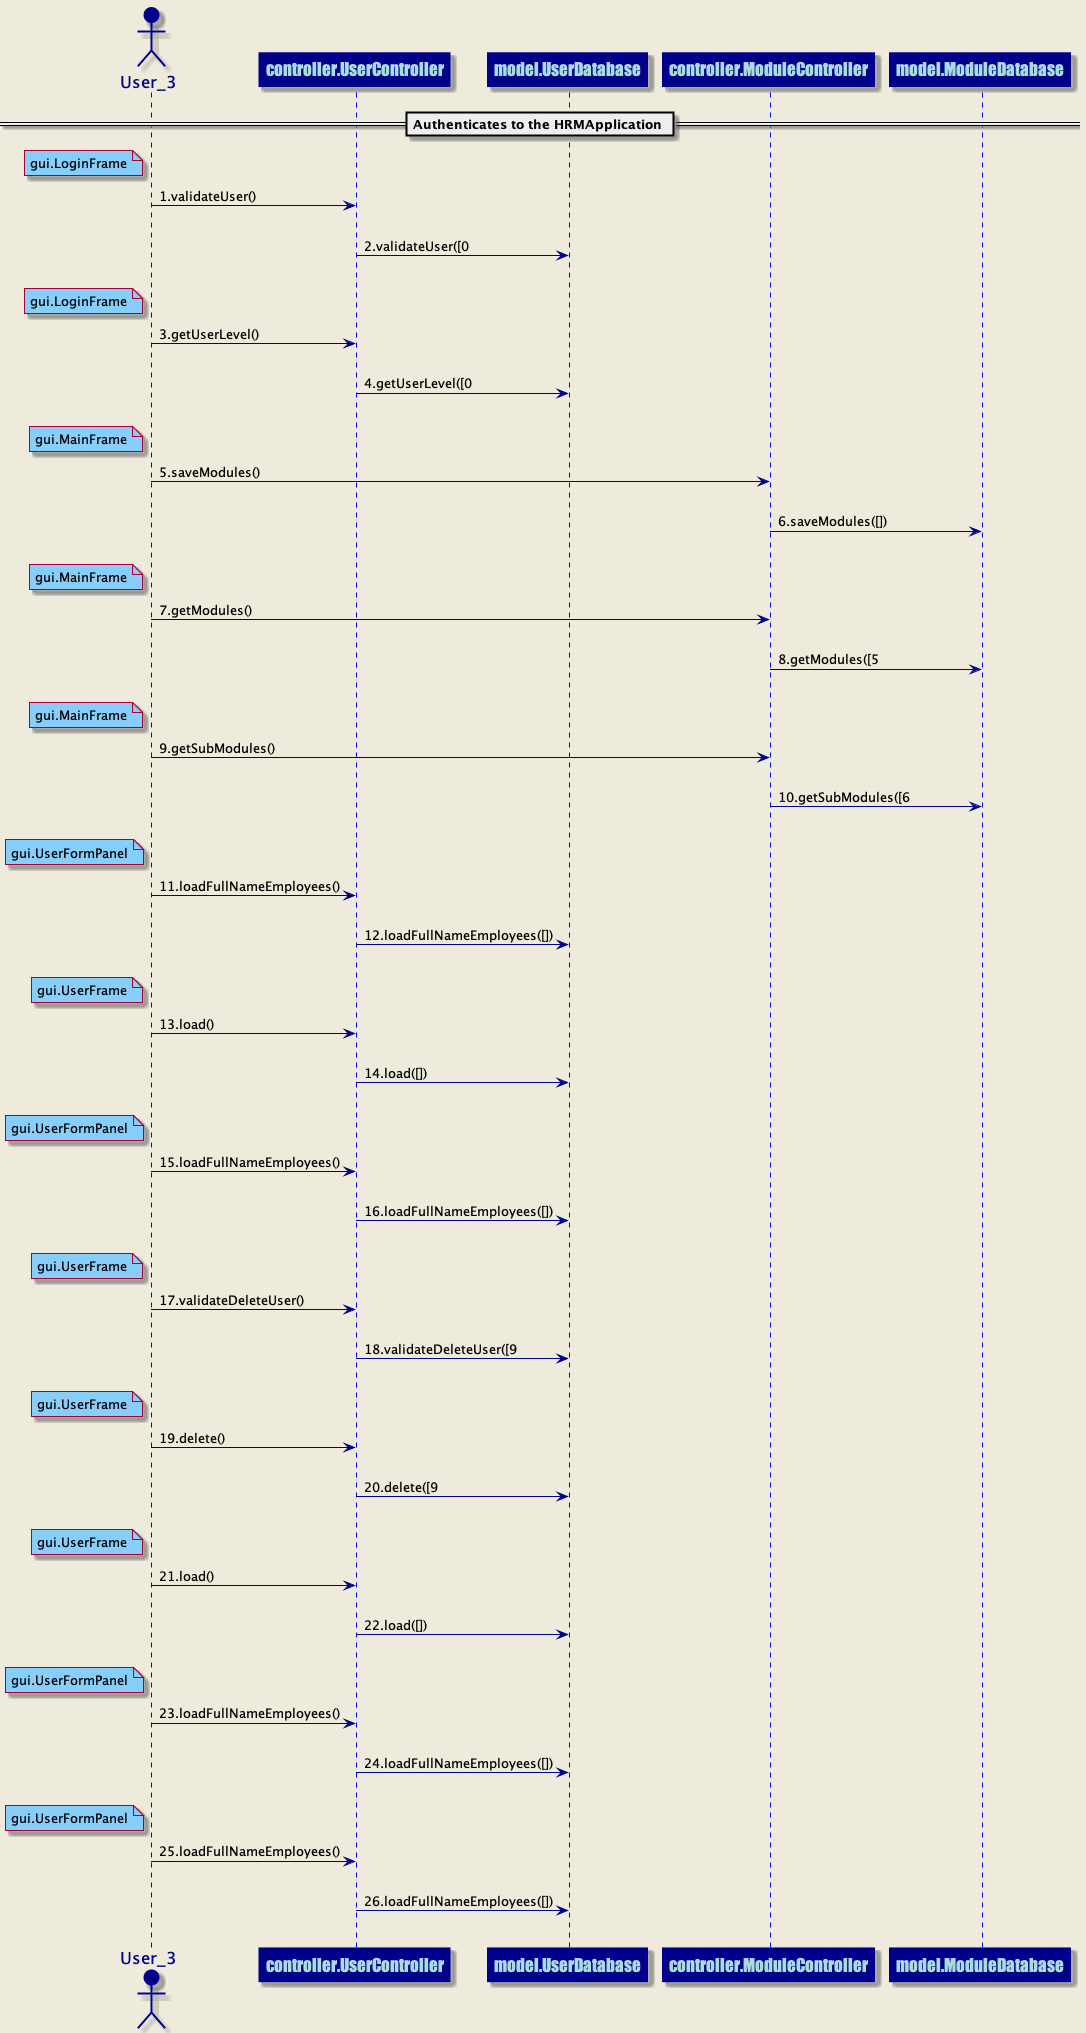

The diagram above was rendered by PlantUML. Its source (embedded in the PNG):
@startuml
skinparam backgroundColor #EEEBDC
skinparam sequence {
ArrowColor DarkBlue
ActorBorderColor DarkBlue
LifeLineBorderColor blue
LifeLineBackgroundColor DarkBlue
ParticipantBorderColor DarkBlue
ParticipantBackgroundColor DarkBlue
ParticipantFontName Impact
ParticipantFontSize 17
ParticipantFontColor #A9DCDF
ActorBackgroundColor DarkBlue
ActorFontColor DarkBlue
ActorFontSize 17
ActorFontName Aapex
}
== Authenticates to the HRMApplication ==
actor User_3 order 125
participant controller.UserController order 126
note left of User_3 #lightskyblue 
gui.LoginFrame
end note
User_3 ->controller.UserController: 1.validateUser()
||20||
participant controller.UserController order 127
participant model.UserDatabase order 128
controller.UserController ->model.UserDatabase: 2.validateUser([0
||20||
actor User_3 order 129
participant controller.UserController order 130
note left of User_3 #lightskyblue 
gui.LoginFrame
end note
User_3 ->controller.UserController: 3.getUserLevel()
||20||
participant controller.UserController order 131
participant model.UserDatabase order 132
controller.UserController ->model.UserDatabase: 4.getUserLevel([0
||20||
actor User_3 order 133
participant controller.ModuleController order 134
note left of User_3 #lightskyblue 
gui.MainFrame
end note
User_3 ->controller.ModuleController: 5.saveModules()
||20||
participant controller.ModuleController order 135
participant model.ModuleDatabase order 136
controller.ModuleController ->model.ModuleDatabase: 6.saveModules([])
||20||
actor User_3 order 137
participant controller.ModuleController order 138
note left of User_3 #lightskyblue 
gui.MainFrame
end note
User_3 ->controller.ModuleController: 7.getModules()
||20||
participant controller.ModuleController order 139
participant model.ModuleDatabase order 140
controller.ModuleController ->model.ModuleDatabase: 8.getModules([5
||20||
actor User_3 order 141
participant controller.ModuleController order 142
note left of User_3 #lightskyblue 
gui.MainFrame
end note
User_3 ->controller.ModuleController: 9.getSubModules()
||20||
participant controller.ModuleController order 143
participant model.ModuleDatabase order 144
controller.ModuleController ->model.ModuleDatabase: 10.getSubModules([6
||20||
actor User_3 order 145
participant controller.UserController order 146
note left of User_3 #lightskyblue 
gui.UserFormPanel
end note
User_3 ->controller.UserController: 11.loadFullNameEmployees()
||20||
participant controller.UserController order 147
participant model.UserDatabase order 148
controller.UserController ->model.UserDatabase: 12.loadFullNameEmployees([])
||20||
actor User_3 order 149
participant controller.UserController order 150
note left of User_3 #lightskyblue 
gui.UserFrame
end note
User_3 ->controller.UserController: 13.load()
||20||
participant controller.UserController order 151
participant model.UserDatabase order 152
controller.UserController ->model.UserDatabase: 14.load([])
||20||
actor User_3 order 153
participant controller.UserController order 154
note left of User_3 #lightskyblue 
gui.UserFormPanel
end note
User_3 ->controller.UserController: 15.loadFullNameEmployees()
||20||
participant controller.UserController order 155
participant model.UserDatabase order 156
controller.UserController ->model.UserDatabase: 16.loadFullNameEmployees([])
||20||
actor User_3 order 157
participant controller.UserController order 158
note left of User_3 #lightskyblue 
gui.UserFrame
end note
User_3 ->controller.UserController: 17.validateDeleteUser()
||20||
participant controller.UserController order 159
participant model.UserDatabase order 160
controller.UserController ->model.UserDatabase: 18.validateDeleteUser([9
||20||
actor User_3 order 161
participant controller.UserController order 162
note left of User_3 #lightskyblue 
gui.UserFrame
end note
User_3 ->controller.UserController: 19.delete()
||20||
participant controller.UserController order 163
participant model.UserDatabase order 164
controller.UserController ->model.UserDatabase: 20.delete([9
||20||
actor User_3 order 165
participant controller.UserController order 166
note left of User_3 #lightskyblue 
gui.UserFrame
end note
User_3 ->controller.UserController: 21.load()
||20||
participant controller.UserController order 167
participant model.UserDatabase order 168
controller.UserController ->model.UserDatabase: 22.load([])
||20||
actor User_3 order 169
participant controller.UserController order 170
note left of User_3 #lightskyblue 
gui.UserFormPanel
end note
User_3 ->controller.UserController: 23.loadFullNameEmployees()
||20||
participant controller.UserController order 171
participant model.UserDatabase order 172
controller.UserController ->model.UserDatabase: 24.loadFullNameEmployees([])
||20||
actor User_3 order 173
participant controller.UserController order 174
note left of User_3 #lightskyblue 
gui.UserFormPanel
end note
User_3 ->controller.UserController: 25.loadFullNameEmployees()
||20||
participant controller.UserController order 175
participant model.UserDatabase order 176
controller.UserController ->model.UserDatabase: 26.loadFullNameEmployees([])
||20||
@enduml